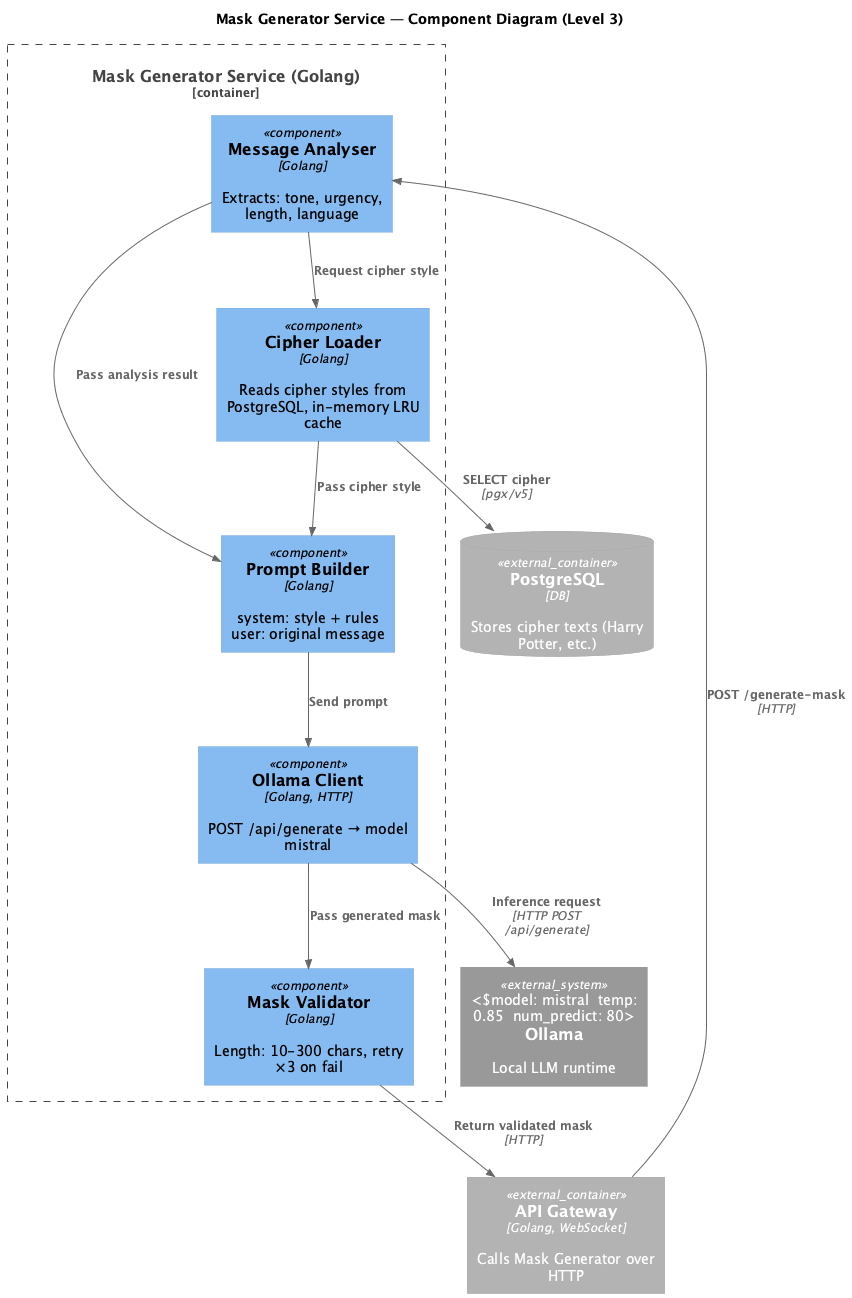

The diagram above was rendered by PlantUML. Its source (embedded in the PNG):
@startuml 05_Component_MaskGenerator
!include https://raw.githubusercontent.com/plantuml-stdlib/C4-PlantUML/master/C4_Component.puml

title Mask Generator Service — Component Diagram (Level 3)

Container_Ext(gateway, "API Gateway", "Golang, WebSocket", "Calls Mask Generator over HTTP")
ContainerDb_Ext(pg,    "PostgreSQL",  "DB",                "Stores cipher texts (Harry Potter, etc.)")
System_Ext(ollama,     "Ollama",      "Local LLM runtime", "model: mistral  temp: 0.85  num_predict: 80")

Container_Boundary(mgs, "Mask Generator Service (Golang)") {

    Component(analyser,  "Message Analyser", "Golang",        "Extracts: tone, urgency, length, language")
    Component(cipherLoad,"Cipher Loader",    "Golang",        "Reads cipher styles from PostgreSQL, in-memory LRU cache")
    Component(promptBld, "Prompt Builder",   "Golang",        "system: style + rules\nuser: original message")
    Component(ollamaClient,"Ollama Client",  "Golang, HTTP",  "POST /api/generate → model mistral")
    Component(maskVal,   "Mask Validator",   "Golang",        "Length: 10-300 chars, retry ×3 on fail")
}

Rel(gateway,      analyser,     "POST /generate-mask",   "HTTP")
Rel(analyser,     cipherLoad,   "Request cipher style")
Rel(cipherLoad,   pg,           "SELECT cipher",          "pgx/v5")
Rel(analyser,     promptBld,    "Pass analysis result")
Rel(cipherLoad,   promptBld,    "Pass cipher style")
Rel(promptBld,    ollamaClient, "Send prompt")
Rel(ollamaClient, ollama,       "Inference request",      "HTTP POST /api/generate")
Rel(ollamaClient, maskVal,      "Pass generated mask")
Rel(maskVal,      gateway,      "Return validated mask",  "HTTP")

@enduml